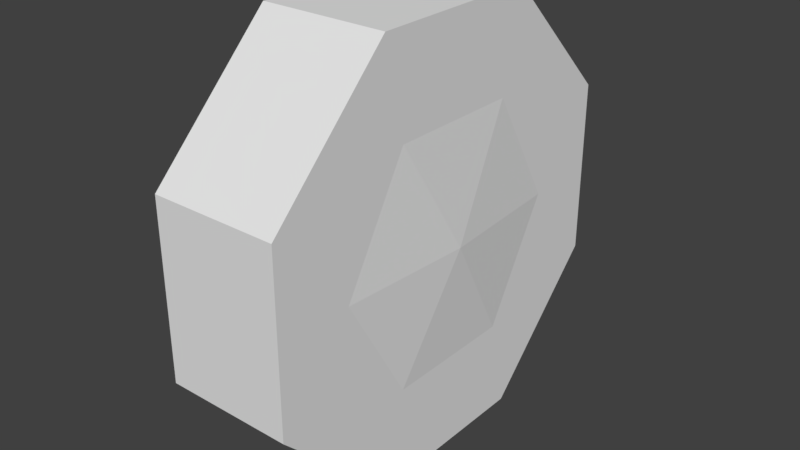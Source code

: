# Source: truck_wheel_front.blend  (saved by Blender 2.79.0; exported with 4.5.12 LTS)
import bpy
from mathutils import Matrix  # noqa: F401  (used for matrix-valued properties, if any)

bpy.ops.wm.read_factory_settings(use_empty=True)
scene = bpy.context.scene
scene.name = 'Scene'

# ---- collections
col_collection_1 = bpy.data.collections.new('Collection 1'); scene.collection.children.link(col_collection_1)

# ---- world
world_world = bpy.data.worlds.new('World'); scene.world = world_world
world_world.color = (0.05088, 0.05088, 0.05088)
world_world.use_sun_shadow = False
world_world.sun_shadow_jitter_overblur = 0.0
world_world.cycles.sampling_method = 'MANUAL'

# ---- meshes
me_cylinder = bpy.data.meshes.new('Cylinder')
me_cylinder.from_pydata([(-0.295, -2.579e-08, 0.0), (-0.295, -0.4915, 0.2036), (4.297e-08, -0.4915, 0.2036), (-0.295, -0.2036, 0.4915), (7.74e-08, -0.2036, 0.4915), (-0.295, 0.2036, 0.4915), (1.2e-08, 0.2036, 0.4915), (-0.295, 0.4915, 0.2036), (1.664e-08, 0.4915, 0.2036), (-0.295, 0.4915, -0.2036), (-4.297e-08, 0.4915, -0.2036), (-0.295, 0.2036, -0.4915), (-4.76e-08, 0.2036, -0.4915), (-0.295, -0.2036, -0.4915), (-1.2e-08, -0.2036, -0.4915), (-0.295, -0.4915, -0.2036), (1.317e-08, -0.4915, -0.2036), (0.02, 1.748e-09, 0.0), (2.719e-08, -0.311, 0.0), (1.359e-08, -0.1555, -0.2693), (-1.359e-08, 0.1555, -0.2693), (-2.719e-08, 0.311, 2.719e-08), (-1.359e-08, 0.1555, 0.2693), (1.359e-08, -0.1555, 0.2693)], [], [(0, 1, 3), (1, 2, 4, 3), (0, 3, 5), (3, 4, 6, 5), (0, 5, 7), (5, 6, 8, 7), (0, 7, 9), (7, 8, 10, 9), (0, 9, 11), (9, 10, 12, 11), (0, 11, 13), (11, 12, 14, 13), (0, 13, 15), (13, 14, 16, 15), (0, 15, 1), (15, 16, 2, 1), (17, 18, 19), (17, 19, 20), (17, 20, 21), (17, 21, 22), (17, 22, 23), (17, 23, 18), (14, 12, 20, 19), (6, 4, 23, 22), (8, 6, 22, 21), (12, 10, 21, 20), (16, 14, 19, 18), (4, 2, 18, 23), (16, 18, 2), (8, 21, 10)])
_uv = me_cylinder.uv_layers.new(name='UVMap')
_uv.uv.foreach_set('vector', [0.5813, 0.2312, 0.7623, 0.3062, 0.6563, 0.4123, 0.7841, 0.25, 0.9652, 0.2501, 0.9651, 0.5001, 0.784, 0.5, 0.5813, 0.2312, 0.6563, 0.4123, 0.5063, 0.4123, 0.784, 0.5, 0.9651, 0.5001, 0.965, 0.7501, 0.7839, 0.75, 0.5813, 0.2312, 0.5063, 0.4123, 0.4003, 0.3062, 0.7839, 0.75, 0.965, 0.7501, 0.9649, 1.0, 0.7838, 1.0, 0.5813, 0.2312, 0.4003, 0.3062, 0.4003, 0.1562, 0.7838, 1.0, 0.9649, 1.0, 0.9648, 1.25, 0.7837, 1.25, 0.5813, 0.2312, 0.4003, 0.1562, 0.5063, 0.05021, 0.7837, 1.25, 0.9648, 1.25, 0.9648, 1.5, 0.7836, 1.5, 0.5813, 0.2312, 0.5063, 0.05021, 0.6563, 0.05021, 0.7843, -0.5, 0.9654, -0.4999, 0.9654, -0.2499, 0.7842, -0.25, 0.5813, 0.2312, 0.6563, 0.05021, 0.7623, 0.1562, 0.7842, -0.25, 0.9654, -0.2499, 0.9653, 6.98e-05, 0.7841, 7.331e-06, 0.5813, 0.2312, 0.7623, 0.1562, 0.7623, 0.3062, 0.7841, 7.331e-06, 0.9653, 6.98e-05, 0.9652, 0.2501, 0.7841, 0.25, 0.2018, 0.5722, 0.08191, 0.5722, 0.1418, 0.4685, 0.2018, 0.5722, 0.1418, 0.4685, 0.2617, 0.4685, 0.2018, 0.5722, 0.2617, 0.4685, 0.3216, 0.5722, 0.2018, 0.5722, 0.3216, 0.5722, 0.2617, 0.676, 0.2018, 0.5722, 0.2617, 0.676, 0.1418, 0.676, 0.2018, 0.5722, 0.1418, 0.676, 0.08191, 0.5722, 0.1253, 0.05021, 0.2753, 0.05021, 0.2576, 0.132, 0.143, 0.132, 0.2753, 0.4123, 0.1253, 0.4123, 0.143, 0.3304, 0.2576, 0.3304, 0.3813, 0.3062, 0.2753, 0.4123, 0.2576, 0.3304, 0.3148, 0.2312, 0.2753, 0.05021, 0.3813, 0.1562, 0.3148, 0.2312, 0.2576, 0.132, 0.01928, 0.1562, 0.1253, 0.05021, 0.143, 0.132, 0.08576, 0.2312, 0.1253, 0.4123, 0.01928, 0.3062, 0.08576, 0.2312, 0.143, 0.3304, 0.01928, 0.1562, 0.08576, 0.2312, 0.01928, 0.3062, 0.3813, 0.3062, 0.3148, 0.2312, 0.3813, 0.1562])
me_cylinder.use_remesh_preserve_volume = False
me_cylinder.use_remesh_preserve_attributes = False
me_cylinder.use_mirror_vertex_groups = False
me_cylinder.update()

# ---- objects
ob_truck_wheel_front = bpy.data.objects.new('truck_wheel_front', me_cylinder)

# ---- transforms, parenting, visibility, modifiers, constraints
ob_truck_wheel_front.location = (0.0, 0.0, 0.0)
ob_truck_wheel_front.lineart.crease_threshold = 0.0

# ---- collection membership
col_collection_1.objects.link(ob_truck_wheel_front)

# ---- scene / render settings (as saved in the file)
scene.frame_start = 1; scene.frame_end = 250; scene.frame_set(1)
scene.render.engine = 'BLENDER_EEVEE_NEXT'
scene.render.resolution_percentage = 50
scene.render.dither_intensity = 0.0
scene.cycles.use_denoising = False
scene.cycles.samples = 128
scene.cycles.sampling_pattern = 'TABULATED_SOBOL'
scene.cycles.use_adaptive_sampling = False
scene.cycles.use_light_tree = False
scene.cycles.blur_glossy = 0.0
scene.cycles.sample_clamp_indirect = 0.0
scene.view_settings.view_transform = 'Standard'
bpy.context.view_layer.update()

# ---- added for rendering (the .blend has no active camera and no usable light): camera, sun
cam_auto = bpy.data.cameras.new('AutoCamera')
cam_auto.lens = 50.0
cam_auto.sensor_width = 36.0
cam_auto.clip_end = 1000.0
ob_auto_camera = bpy.data.objects.new('AutoCamera', cam_auto)
scene.collection.objects.link(ob_auto_camera)
ob_auto_camera.location = (1.18134, -1.5826, 1.05507)
ob_auto_camera.rotation_euler = (1.09748, -7.21219e-08, 0.694738)
scene.camera = ob_auto_camera
light_auto_sun = bpy.data.lights.new('AutoSun', 'SUN')
light_auto_sun.energy = 3.0
light_auto_sun.angle = 0.0523599
ob_auto_sun = bpy.data.objects.new('AutoSun', light_auto_sun)
scene.collection.objects.link(ob_auto_sun)
ob_auto_sun.rotation_euler = (0.872665, 0.174533, 0.523599)
bpy.context.view_layer.update()
